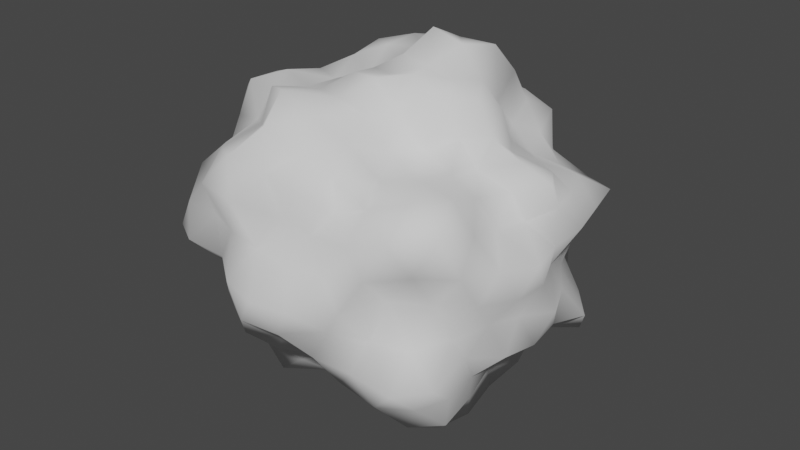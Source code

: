 # Source: Asteroid.blend  (saved by Blender 2.82.7; exported with 4.5.12 LTS)
import bpy
from mathutils import Matrix  # noqa: F401  (used for matrix-valued properties, if any)

bpy.ops.wm.read_factory_settings(use_empty=True)
scene = bpy.context.scene
scene.name = 'Scene'

# ---- collections
col_collection = bpy.data.collections.new('Collection'); scene.collection.children.link(col_collection)

# ---- node groups
ng_auto_smooth = bpy.data.node_groups.new('Auto Smooth', 'GeometryNodeTree')
_s = ng_auto_smooth.interface.new_socket(name='Geometry', in_out='OUTPUT', socket_type='NodeSocketGeometry')
_s = ng_auto_smooth.interface.new_socket(name='Geometry', in_out='INPUT', socket_type='NodeSocketGeometry')
_s = ng_auto_smooth.interface.new_socket(name='Angle', in_out='INPUT', socket_type='NodeSocketFloat')
_s.subtype = 'ANGLE'
_s.min_value = 0.0
_s.max_value = 3.142
ng_auto_smooth.is_modifier = True
_N = ng_auto_smooth.nodes; _L = ng_auto_smooth.links
n0 = _N.new('NodeGroupOutput'); n0.name = 'Group Output'; n0.location = (480, -100)
n1 = _N.new('NodeGroupInput'); n1.name = 'Group Input'; n1.location = (-420, -300)
n2 = _N.new('NodeGroupInput'); n2.name = 'Group Input.001'; n2.location = (-60, -100)
n3 = _N.new('GeometryNodeSetShadeSmooth'); n3.name = 'Set Shade Smooth'; n3.location = (120, -100)
n3.domain = 'EDGE'
n4 = _N.new('GeometryNodeSetShadeSmooth'); n4.name = 'Set Shade Smooth.001'; n4.location = (300, -100)
n5 = _N.new('GeometryNodeInputMeshEdgeAngle'); n5.name = 'Edge Angle'; n5.location = (-420, -220)
n6 = _N.new('GeometryNodeInputEdgeSmooth'); n6.name = 'Is Edge Smooth'; n6.location = (-60, -160)
n7 = _N.new('GeometryNodeInputShadeSmooth'); n7.name = 'Is Face Smooth'; n7.location = (-240, -340)
n8 = _N.new('FunctionNodeBooleanMath'); n8.name = 'Boolean Math'; n8.location = (-60, -220)
n9 = _N.new('FunctionNodeCompare'); n9.name = 'Compare'; n9.location = (-240, -180)
n9.operation = 'LESS_EQUAL'
_L.new(n5.outputs[0], n9.inputs[0])
_L.new(n4.outputs[0], n0.inputs[0])
_L.new(n1.outputs[1], n9.inputs[1])
_L.new(n9.outputs[0], n8.inputs[0])
_L.new(n7.outputs[0], n8.inputs[1])
_L.new(n2.outputs[0], n3.inputs[0])
_L.new(n6.outputs[0], n3.inputs[1])
_L.new(n3.outputs[0], n4.inputs[0])
_L.new(n8.outputs[0], n3.inputs[2])
n0.is_active_output = True

# ---- world
world_world = bpy.data.worlds.new('World'); scene.world = world_world
world_world.use_nodes = True; world_world.node_tree.nodes.clear()
_N = world_world.node_tree.nodes; _L = world_world.node_tree.links
n0 = _N.new('ShaderNodeOutputWorld'); n0.name = 'World Output'; n0.location = (300, 300)
n1 = _N.new('ShaderNodeBackground'); n1.name = 'Background'; n1.location = (10, 300)
n1.inputs[0].default_value = (0.05088, 0.05088, 0.05088, 1.0)
_L.new(n1.outputs[0], n0.inputs[0])
n0.is_active_output = True
world_world.color = (0.05088, 0.05088, 0.05088)
world_world.use_sun_shadow = False
world_world.sun_shadow_jitter_overblur = 0.0

# ---- meshes
me_icosphere = bpy.data.meshes.new('Icosphere')
me_icosphere.from_pydata([(-0.00242, -0.02033, -0.9851), (0.7616, -0.5694, -0.4806), (-0.2343, -0.7728, -0.4027), (-0.9027, 0.005181, -0.4541), (-0.3054, 0.8775, -0.4634), (0.7581, 0.536, -0.4686), (0.2499, -0.7759, 0.4092), (-0.6926, -0.5091, 0.4235), (-0.6024, 0.4611, 0.3889), (0.2588, 0.8053, 0.424), (0.8929, 0.005813, 0.4491), (0.005571, 0.009564, 0.8896), (-0.1672, -0.4595, -0.7805), (0.3937, -0.2719, -0.7562), (0.2649, -0.781, -0.4956), (0.7249, 0.001513, -0.4427), (0.3521, 0.2607, -0.7263), (-0.5066, 0.0006971, -0.8122), (-0.6948, -0.4897, -0.5364), (-0.1545, 0.4655, -0.7922), (-0.7012, 0.5179, -0.5353), (0.2529, 0.8402, -0.5397), (0.9484, -0.3091, 0.009959), (0.807, 0.2638, 0.01042), (0.001471, -1.085, -0.008356), (0.5076, -0.705, 0.005431), (-0.8734, -0.295, 0.001231), (-0.6516, -0.8756, 0.008836), (-0.5808, 0.812, -0.002719), (-0.9292, 0.3055, 0.004183), (0.5941, 0.8144, -0.001751), (-0.002664, 1.042, 0.004941), (0.7502, -0.5632, 0.5489), (-0.2896, -0.8931, 0.5718), (-0.9297, -0.005271, 0.5688), (-0.2081, 0.6403, 0.4188), (0.5308, 0.384, 0.3899), (0.1268, -0.4372, 0.7367), (0.4662, 0.003939, 0.7661), (-0.3676, -0.2731, 0.7151), (-0.4017, 0.2972, 0.8114), (0.1442, 0.4307, 0.7463), (-0.09921, -0.2813, -0.8377), (-0.05124, -0.1665, -1.055), (0.6128, -0.4409, -0.7914), (0.7249, -0.5383, -0.6669), (0.06744, -0.7478, -0.4387), (-0.1123, -0.8118, -0.4448), (0.7462, -0.1823, -0.4542), (0.7444, -0.3693, -0.4689), (0.4436, 0.3217, -0.5788), (0.6644, 0.4709, -0.5736), (-0.3299, -0.008937, -0.891), (-0.1696, -0.01528, -1.002), (-0.8057, -0.3409, -0.535), (-0.8173, -0.152, -0.467), (-0.0984, 0.3055, -0.842), (-0.04398, 0.1258, -0.8366), (-0.6097, 0.7248, -0.5651), (-0.4967, 0.9025, -0.5677), (0.3773, 0.6334, -0.4368), (0.5652, 0.5787, -0.4425), (0.823, -0.3677, -0.15), (0.7663, -0.4564, -0.3077), (0.949, 0.2057, 0.1703), (0.8831, 0.09609, 0.301), (-0.1094, -1.045, -0.1678), (-0.1935, -0.9482, -0.3163), (0.5032, -0.8686, 0.182), (0.401, -0.8725, 0.3215), (-0.7873, -0.1759, -0.1414), (-0.8935, -0.09456, -0.3173), (-0.7179, -0.7995, 0.173), (-0.7378, -0.6786, 0.3362), (-0.564, 1.002, -0.1996), (-0.4619, 1.004, -0.3699), (-0.8408, 0.3627, 0.153), (-0.6706, 0.3881, 0.2597), (0.6059, 0.691, -0.1522), (0.6618, 0.5936, -0.3093), (0.1016, 1.037, 0.1766), (0.1924, 0.9296, 0.3191), (0.6456, -0.7299, 0.5519), (0.4179, -0.7461, 0.4624), (-0.4586, -0.7796, 0.5313), (-0.5952, -0.6353, 0.4718), (-0.8037, 0.1758, 0.4809), (-0.6529, 0.3102, 0.4104), (-0.0497, 0.7509, 0.4514), (0.1187, 0.8805, 0.4902), (0.6577, 0.2701, 0.4088), (0.8067, 0.1408, 0.4453), (0.1754, -0.5939, 0.6555), (0.233, -0.7507, 0.57), (0.3073, 0.001822, 0.8311), (0.143, 0.01047, 0.8596), (-0.5282, -0.3778, 0.6949), (-0.593, -0.4209, 0.5275), (-0.5342, 0.3928, 0.7011), (-0.6623, 0.4959, 0.6161), (0.1779, 0.5547, 0.6222), (0.2383, 0.7408, 0.5578), (-0.224, -0.7003, -0.5376), (-0.1997, -0.5798, -0.6688), (0.1438, -0.1197, -1.063), (0.2801, -0.2013, -0.9734), (0.6568, -0.689, -0.5294), (0.4836, -0.7768, -0.5416), (0.8645, 0.4176, -0.5236), (0.7487, 0.1871, -0.4523), (0.1276, 0.07477, -0.8919), (0.2594, 0.1867, -0.8753), (-0.7764, -0.0002574, -0.5666), (-0.7072, -0.001926, -0.7572), (-0.3154, -0.6025, -0.387), (-0.4602, -0.5106, -0.4266), (-0.2665, 0.7914, -0.6076), (-0.2147, 0.6568, -0.7228), (-0.9105, 0.1727, -0.513), (-0.7831, 0.3265, -0.5023), (-0.1064, 0.8384, -0.4834), (0.08604, 0.9661, -0.5871), (0.8088, -0.07913, 0.2721), (0.9914, -0.2159, 0.1598), (0.8159, 0.4625, -0.3378), (0.7686, 0.337, -0.1554), (0.1894, -0.8685, 0.3027), (0.1016, -0.9423, 0.1456), (0.7772, -0.7129, -0.3623), (0.6604, -0.7299, -0.1841), (-0.7366, -0.4385, 0.3001), (-0.7575, -0.3394, 0.1319), (-0.2933, -0.7069, -0.2509), (-0.4378, -0.7598, -0.1283), (-0.6918, 0.6423, 0.3178), (-0.6801, 0.7589, 0.1679), (-0.8555, 0.09428, -0.3111), (-0.8241, 0.187, -0.1468), (0.359, 0.825, 0.3071), (0.4497, 0.7762, 0.1458), (-0.2021, 0.8789, -0.2986), (-0.111, 1.024, -0.1684), (0.7595, -0.1328, 0.427), (0.6908, -0.3091, 0.4427), (0.1135, -0.8869, 0.5071), (-0.08217, -0.8616, 0.5274), (-0.7836, -0.3646, 0.4925), (-0.8946, -0.2045, 0.567), (-0.6169, 0.6512, 0.5063), (-0.4321, 0.6847, 0.488), (0.4033, 0.7563, 0.4786), (0.4629, 0.5552, 0.4301), (0.04611, -0.1373, 0.8336), (0.09696, -0.3071, 0.8715), (0.7277, 0.002531, 0.5148), (0.5463, 0.004857, 0.5935), (-0.1053, -0.08571, 0.8192), (-0.2272, -0.1757, 0.7693), (-0.09774, 0.08701, 0.8092), (-0.2578, 0.1973, 0.8359), (0.06166, 0.169, 0.9971), (0.1136, 0.3189, 0.9209), (0.3702, 0.1616, 0.7943), (0.3025, 0.3572, 0.911), (0.5099, 0.1463, 0.6752), (0.4827, 0.2519, 0.4919), (0.3336, 0.4901, 0.7502), (0.3921, 0.3979, 0.5077), (-0.04226, 0.4366, 0.8256), (-0.2313, 0.3866, 0.8538), (0.002074, 0.622, 0.7687), (-0.1142, 0.6852, 0.6437), (-0.3365, 0.4381, 0.692), (-0.2786, 0.5677, 0.5762), (-0.3979, 0.1032, 0.7783), (-0.3692, -0.08584, 0.7029), (-0.5008, 0.1844, 0.6638), (-0.6529, 0.08149, 0.5728), (-0.5824, -0.2053, 0.7363), (-0.7548, -0.1145, 0.6643), (-0.2079, -0.3575, 0.7614), (-0.0366, -0.4122, 0.7742), (-0.3773, -0.5091, 0.7802), (-0.304, -0.6534, 0.6448), (0.001225, -0.6197, 0.7521), (-0.1441, -0.7943, 0.7216), (0.2189, -0.2599, 0.6921), (0.3654, -0.142, 0.7782), (0.2467, -0.3827, 0.561), (0.4396, -0.4213, 0.499), (0.462, -0.129, 0.6079), (0.5328, -0.2907, 0.5154), (0.9086, 0.4078, 0.1904), (0.7726, 0.4364, 0.3203), (0.785, 0.4627, 0.02528), (0.735, 0.6703, 0.02227), (0.6005, 0.5404, 0.2913), (0.6687, 0.7346, 0.1723), (-0.08914, 1.031, 0.1867), (-0.1543, 0.815, 0.3095), (-0.1991, 0.95, -0.002932), (-0.4438, 0.9818, -0.01191), (-0.3384, 0.7307, 0.3099), (-0.4741, 0.7982, 0.1595), (-0.9056, 0.2033, 0.182), (-0.9793, 0.1145, 0.3944), (-0.8671, 0.1012, 0.01125), (-0.8659, -0.09723, 0.01428), (-0.854, -0.08779, 0.3508), (-0.9065, -0.1961, 0.1716), (-0.4885, -0.824, 0.1797), (-0.4235, -0.9477, 0.4137), (-0.3952, -0.8861, 0.007461), (-0.2101, -1.027, 0.0003977), (-0.2151, -0.9722, 0.3966), (-0.0974, -0.9262, 0.1658), (0.6796, -0.7527, 0.2135), (0.8174, -0.7512, 0.4359), (0.687, -0.6106, 0.01392), (0.854, -0.4907, 0.01665), (0.8193, -0.4939, 0.3675), (0.9038, -0.4044, 0.1786), (0.396, 0.879, -0.01178), (0.1904, 0.9291, -0.002167), (0.5107, 0.8741, -0.1823), (0.3402, 0.7668, -0.3196), (0.09225, 0.9551, -0.1786), (0.1911, 0.9565, -0.3887), (-0.7392, 0.6742, -0.005103), (-0.8029, 0.4628, -0.009563), (-0.6012, 0.6904, -0.1726), (-0.6777, 0.6283, -0.3685), (-0.8283, 0.3662, -0.1701), (-0.769, 0.4375, -0.3479), (-0.9275, -0.5537, -0.02139), (-0.8403, -0.7586, -0.009883), (-0.8569, -0.3993, -0.1718), (-0.7956, -0.4535, -0.3526), (-0.6237, -0.6764, -0.1461), (-0.6228, -0.5425, -0.3106), (0.2168, -1.053, -0.007395), (0.4025, -0.9266, 2.532e-05), (0.09632, -1.014, -0.1749), (0.183, -0.8721, -0.3413), (0.4631, -0.7879, -0.1782), (0.389, -0.8364, -0.366), (0.9493, -0.1077, -0.002176), (0.8643, 0.08581, -0.004718), (0.8729, -0.1861, -0.1672), (0.9163, -0.1017, -0.3495), (0.8793, 0.186, -0.181), (0.8933, 0.1018, -0.3388), (0.3205, 0.4279, -0.6695), (0.2828, 0.6084, -0.5917), (0.2173, 0.3665, -0.8327), (0.03707, 0.4373, -0.8488), (0.1205, 0.7392, -0.645), (-0.0202, 0.5895, -0.7156), (-0.3389, 0.4953, -0.7351), (-0.5139, 0.5081, -0.632), (-0.3063, 0.3538, -0.8875), (-0.3994, 0.1699, -0.821), (-0.6088, 0.3258, -0.6143), (-0.5988, 0.1726, -0.7722), (-0.5646, -0.1663, -0.7176), (-0.6898, -0.3678, -0.6895), (-0.4204, -0.1819, -0.8878), (-0.3116, -0.3516, -0.8887), (-0.5503, -0.517, -0.6884), (-0.3803, -0.5379, -0.822), (0.7031, 0.09519, -0.6434), (0.5037, 0.1622, -0.6541), (0.6469, -0.0949, -0.6055), (0.6306, -0.227, -0.822), (0.3967, 0.08558, -0.7914), (0.4096, -0.09715, -0.8044), (-0.02171, -0.5372, -0.6708), (0.1093, -0.5905, -0.5294), (0.02654, -0.3669, -0.7216), (0.1965, -0.31, -0.7321), (0.3037, -0.5881, -0.572), (0.3601, -0.4445, -0.6825), (0.5657, -0.6349, -0.701), (0.1543, -0.4693, -0.6416), (-0.05942, -0.6138, -0.5132), (0.303, -0.01069, -0.9949), (0.6028, -0.008185, -0.7835), (0.6216, 0.2616, -0.5465), (-0.3373, -0.5488, -0.5639), (-0.4707, -0.3522, -0.7638), (-0.7934, -0.1893, -0.684), (-0.7015, 0.1612, -0.6018), (-0.4614, 0.3352, -0.7516), (-0.445, 0.7373, -0.7026), (-0.06492, 0.8355, -0.6929), (0.1556, 0.4931, -0.678), (0.4143, 0.4749, -0.5215), (0.9443, 0.3186, -0.3732), (0.9633, -0.001353, -0.19), (0.9367, -0.002371, 0.1512), (0.6272, -0.8373, -0.3902), (0.275, -0.8661, -0.1662), (0.3032, -0.9222, 0.152), (-0.4293, -0.5919, -0.2596), (-0.884, -0.6398, -0.1913), (-0.7297, -0.5528, 0.1384), (-0.9202, 0.2934, -0.3662), (-0.7672, 0.5595, -0.1802), (-0.6938, 0.5205, 0.137), (0.001205, 0.9117, -0.3395), (0.2947, 0.9087, -0.1835), (0.2911, 0.9227, 0.1597), (0.7729, -0.2531, 0.2876), (0.8585, -0.6279, 0.2179), (0.6375, -0.8697, 0.3999), (0.0009132, -0.8453, 0.3186), (-0.294, -0.9053, 0.191), (-0.5702, -0.7749, 0.353), (-0.7902, -0.2576, 0.3195), (-0.8433, 0.00279, 0.1711), (-0.9143, 0.2893, 0.3496), (-0.5297, 0.701, 0.3211), (-0.2608, 0.8139, 0.1521), (0.01487, 0.9451, 0.3358), (0.4748, 0.6704, 0.2982), (0.8578, 0.6225, 0.1987), (0.8424, 0.2666, 0.3127), (0.5681, -0.1304, 0.4793), (0.3404, -0.2384, 0.5498), (0.2203, -0.1601, 0.8812), (0.055, -0.7556, 0.631), (-0.1998, -0.622, 0.8349), (-0.07704, -0.2555, 0.8489), (-0.7507, -0.3037, 0.6746), (-0.5416, -0.007907, 0.6981), (-0.2279, 0.005139, 0.7278), (-0.5093, 0.5745, 0.6336), (-0.1816, 0.5837, 0.8082), (-0.07459, 0.2556, 0.8453), (0.3479, 0.5899, 0.571), (0.3762, 0.2851, 0.6489), (0.2307, 0.1844, 0.9397), (0.5798, 0.1288, 0.493), (0.05823, 0.7124, 0.5982), (-0.6509, 0.2839, 0.5963), (-0.4483, -0.5293, 0.5805), (0.3356, -0.5611, 0.5219), (0.6662, 0.4897, -0.135), (-0.3558, 1.048, -0.1805), (-0.791, 0.0004959, -0.1325), (-0.2898, -0.9453, -0.1522), (0.7642, -0.5653, -0.1595), (0.5461, 0.7392, -0.3272), (-0.6071, 0.8749, -0.3958), (-0.8544, -0.2768, -0.3378), (-0.01086, -0.8744, -0.3067), (0.8808, -0.2912, -0.3411), (0.09213, 0.2739, -0.9008), (-0.2203, 0.1549, -0.8499), (-0.2471, -0.1753, -0.9751), (0.6937, -0.3093, -0.6513), (0.09766, -0.2766, -1.002)], [], [(0, 104, 43), (1, 45, 49), (0, 43, 53), (0, 53, 57), (0, 57, 110), (1, 49, 63), (2, 47, 67), (3, 55, 71), (4, 59, 75), (5, 61, 79), (1, 63, 128), (2, 67, 132), (3, 71, 136), (4, 75, 140), (5, 79, 124), (6, 83, 93), (7, 85, 97), (8, 87, 99), (9, 89, 101), (10, 91, 154), (38, 162, 94), (38, 164, 162), (36, 151, 167), (41, 168, 161), (41, 170, 168), (35, 149, 173), (40, 174, 159), (40, 176, 174), (34, 147, 179), (39, 180, 157), (39, 182, 180), (33, 145, 185), (37, 186, 153), (37, 188, 186), (32, 143, 191), (23, 192, 64), (23, 194, 192), (30, 139, 197), (31, 198, 80), (31, 200, 198), (28, 135, 203), (29, 204, 76), (29, 206, 204), (26, 131, 209), (27, 210, 72), (27, 212, 210), (24, 127, 215), (25, 216, 68), (25, 218, 216), (22, 123, 221), (30, 222, 139), (30, 224, 222), (21, 121, 227), (28, 228, 135), (28, 230, 228), (20, 119, 233), (26, 234, 131), (26, 236, 234), (18, 115, 239), (24, 240, 127), (24, 242, 240), (14, 107, 245), (22, 246, 123), (22, 248, 246), (15, 109, 251), (16, 252, 50), (16, 254, 252), (19, 117, 257), (19, 258, 117), (19, 260, 258), (17, 113, 263), (17, 264, 113), (17, 266, 264), (12, 103, 269), (15, 270, 109), (15, 272, 270), (13, 105, 275), (12, 276, 103), (12, 278, 276), (13, 44, 281), (280, 107, 14), (281, 282, 280), (280, 282, 107), (282, 106, 107), (281, 44, 282), (44, 45, 282), (282, 45, 106), (45, 1, 106), (277, 280, 14), (276, 283, 277), (277, 283, 280), (283, 281, 280), (276, 278, 283), (278, 279, 283), (283, 279, 281), (279, 13, 281), (102, 47, 2), (103, 284, 102), (102, 284, 47), (284, 46, 47), (103, 276, 284), (276, 277, 284), (284, 277, 46), (277, 14, 46), (274, 111, 16), (275, 285, 274), (274, 285, 111), (285, 110, 111), (275, 105, 285), (105, 104, 285), (285, 104, 110), (104, 0, 110), (271, 274, 16), (270, 286, 271), (271, 286, 274), (286, 275, 274), (270, 272, 286), (272, 273, 286), (286, 273, 275), (273, 13, 275), (108, 51, 5), (109, 287, 108), (108, 287, 51), (287, 50, 51), (109, 270, 287), (270, 271, 287), (287, 271, 50), (271, 16, 50), (268, 115, 18), (269, 288, 268), (268, 288, 115), (288, 114, 115), (269, 103, 288), (103, 102, 288), (288, 102, 114), (102, 2, 114), (265, 268, 18), (264, 289, 265), (265, 289, 268), (289, 269, 268), (264, 266, 289), (266, 267, 289), (289, 267, 269), (267, 12, 269), (112, 55, 3), (113, 290, 112), (112, 290, 55), (290, 54, 55), (113, 264, 290), (264, 265, 290), (290, 265, 54), (265, 18, 54), (262, 119, 20), (263, 291, 262), (262, 291, 119), (291, 118, 119), (263, 113, 291), (113, 112, 291), (291, 112, 118), (112, 3, 118), (259, 262, 20), (258, 292, 259), (259, 292, 262), (292, 263, 262), (258, 260, 292), (260, 261, 292), (292, 261, 263), (261, 17, 263), (116, 59, 4), (117, 293, 116), (116, 293, 59), (293, 58, 59), (117, 258, 293), (258, 259, 293), (293, 259, 58), (259, 20, 58), (256, 121, 21), (257, 294, 256), (256, 294, 121), (294, 120, 121), (257, 117, 294), (117, 116, 294), (294, 116, 120), (116, 4, 120), (253, 256, 21), (252, 295, 253), (253, 295, 256), (295, 257, 256), (252, 254, 295), (254, 255, 295), (295, 255, 257), (255, 19, 257), (51, 61, 5), (50, 296, 51), (51, 296, 61), (296, 60, 61), (50, 252, 296), (252, 253, 296), (296, 253, 60), (253, 21, 60), (250, 125, 23), (251, 297, 250), (250, 297, 125), (297, 124, 125), (251, 109, 297), (109, 108, 297), (297, 108, 124), (108, 5, 124), (247, 250, 23), (246, 298, 247), (247, 298, 250), (298, 251, 250), (246, 248, 298), (248, 249, 298), (298, 249, 251), (249, 15, 251), (122, 65, 10), (123, 299, 122), (122, 299, 65), (299, 64, 65), (123, 246, 299), (246, 247, 299), (299, 247, 64), (247, 23, 64), (244, 129, 25), (245, 300, 244), (244, 300, 129), (300, 128, 129), (245, 107, 300), (107, 106, 300), (300, 106, 128), (106, 1, 128), (241, 244, 25), (240, 301, 241), (241, 301, 244), (301, 245, 244), (240, 242, 301), (242, 243, 301), (301, 243, 245), (243, 14, 245), (126, 69, 6), (127, 302, 126), (126, 302, 69), (302, 68, 69), (127, 240, 302), (240, 241, 302), (302, 241, 68), (241, 25, 68), (238, 133, 27), (239, 303, 238), (238, 303, 133), (303, 132, 133), (239, 115, 303), (115, 114, 303), (303, 114, 132), (114, 2, 132), (235, 238, 27), (234, 304, 235), (235, 304, 238), (304, 239, 238), (234, 236, 304), (236, 237, 304), (304, 237, 239), (237, 18, 239), (130, 73, 7), (131, 305, 130), (130, 305, 73), (305, 72, 73), (131, 234, 305), (234, 235, 305), (305, 235, 72), (235, 27, 72), (232, 137, 29), (233, 306, 232), (232, 306, 137), (306, 136, 137), (233, 119, 306), (119, 118, 306), (306, 118, 136), (118, 3, 136), (229, 232, 29), (228, 307, 229), (229, 307, 232), (307, 233, 232), (228, 230, 307), (230, 231, 307), (307, 231, 233), (231, 20, 233), (134, 77, 8), (135, 308, 134), (134, 308, 77), (308, 76, 77), (135, 228, 308), (228, 229, 308), (308, 229, 76), (229, 29, 76), (226, 141, 31), (227, 309, 226), (226, 309, 141), (309, 140, 141), (227, 121, 309), (121, 120, 309), (309, 120, 140), (120, 4, 140), (223, 226, 31), (222, 310, 223), (223, 310, 226), (310, 227, 226), (222, 224, 310), (224, 225, 310), (310, 225, 227), (225, 21, 227), (138, 81, 9), (139, 311, 138), (138, 311, 81), (311, 80, 81), (139, 222, 311), (222, 223, 311), (311, 223, 80), (223, 31, 80), (220, 143, 32), (221, 312, 220), (220, 312, 143), (312, 142, 143), (221, 123, 312), (123, 122, 312), (312, 122, 142), (122, 10, 142), (217, 220, 32), (216, 313, 217), (217, 313, 220), (313, 221, 220), (216, 218, 313), (218, 219, 313), (313, 219, 221), (219, 22, 221), (69, 83, 6), (68, 314, 69), (69, 314, 83), (314, 82, 83), (68, 216, 314), (216, 217, 314), (314, 217, 82), (217, 32, 82), (214, 145, 33), (215, 315, 214), (214, 315, 145), (315, 144, 145), (215, 127, 315), (127, 126, 315), (315, 126, 144), (126, 6, 144), (211, 214, 33), (210, 316, 211), (211, 316, 214), (316, 215, 214), (210, 212, 316), (212, 213, 316), (316, 213, 215), (213, 24, 215), (73, 85, 7), (72, 317, 73), (73, 317, 85), (317, 84, 85), (72, 210, 317), (210, 211, 317), (317, 211, 84), (211, 33, 84), (208, 147, 34), (209, 318, 208), (208, 318, 147), (318, 146, 147), (209, 131, 318), (131, 130, 318), (318, 130, 146), (130, 7, 146), (205, 208, 34), (204, 319, 205), (205, 319, 208), (319, 209, 208), (204, 206, 319), (206, 207, 319), (319, 207, 209), (207, 26, 209), (77, 87, 8), (76, 320, 77), (77, 320, 87), (320, 86, 87), (76, 204, 320), (204, 205, 320), (320, 205, 86), (205, 34, 86), (202, 149, 35), (203, 321, 202), (202, 321, 149), (321, 148, 149), (203, 135, 321), (135, 134, 321), (321, 134, 148), (134, 8, 148), (199, 202, 35), (198, 322, 199), (199, 322, 202), (322, 203, 202), (198, 200, 322), (200, 201, 322), (322, 201, 203), (201, 28, 203), (81, 89, 9), (80, 323, 81), (81, 323, 89), (323, 88, 89), (80, 198, 323), (198, 199, 323), (323, 199, 88), (199, 35, 88), (196, 151, 36), (197, 324, 196), (196, 324, 151), (324, 150, 151), (197, 139, 324), (139, 138, 324), (324, 138, 150), (138, 9, 150), (193, 196, 36), (192, 325, 193), (193, 325, 196), (325, 197, 196), (192, 194, 325), (194, 195, 325), (325, 195, 197), (195, 30, 197), (65, 91, 10), (64, 326, 65), (65, 326, 91), (326, 90, 91), (64, 192, 326), (192, 193, 326), (326, 193, 90), (193, 36, 90), (190, 155, 38), (191, 327, 190), (190, 327, 155), (327, 154, 155), (191, 143, 327), (143, 142, 327), (327, 142, 154), (142, 10, 154), (187, 190, 38), (186, 328, 187), (187, 328, 190), (328, 191, 190), (186, 188, 328), (188, 189, 328), (328, 189, 191), (189, 32, 191), (152, 95, 11), (153, 329, 152), (152, 329, 95), (329, 94, 95), (153, 186, 329), (186, 187, 329), (329, 187, 94), (187, 38, 94), (184, 92, 37), (185, 330, 184), (184, 330, 92), (330, 93, 92), (185, 145, 330), (145, 144, 330), (330, 144, 93), (144, 6, 93), (181, 184, 37), (180, 331, 181), (181, 331, 184), (331, 185, 184), (180, 182, 331), (182, 183, 331), (331, 183, 185), (183, 33, 185), (156, 152, 11), (157, 332, 156), (156, 332, 152), (332, 153, 152), (157, 180, 332), (180, 181, 332), (332, 181, 153), (181, 37, 153), (178, 96, 39), (179, 333, 178), (178, 333, 96), (333, 97, 96), (179, 147, 333), (147, 146, 333), (333, 146, 97), (146, 7, 97), (175, 178, 39), (174, 334, 175), (175, 334, 178), (334, 179, 178), (174, 176, 334), (176, 177, 334), (334, 177, 179), (177, 34, 179), (158, 156, 11), (159, 335, 158), (158, 335, 156), (335, 157, 156), (159, 174, 335), (174, 175, 335), (335, 175, 157), (175, 39, 157), (172, 98, 40), (173, 336, 172), (172, 336, 98), (336, 99, 98), (173, 149, 336), (149, 148, 336), (336, 148, 99), (148, 8, 99), (169, 172, 40), (168, 337, 169), (169, 337, 172), (337, 173, 172), (168, 170, 337), (170, 171, 337), (337, 171, 173), (171, 35, 173), (160, 158, 11), (161, 338, 160), (160, 338, 158), (338, 159, 158), (161, 168, 338), (168, 169, 338), (338, 169, 159), (169, 40, 159), (166, 100, 41), (167, 339, 166), (166, 339, 100), (339, 101, 100), (167, 151, 339), (151, 150, 339), (339, 150, 101), (150, 9, 101), (163, 166, 41), (162, 340, 163), (163, 340, 166), (340, 167, 166), (162, 164, 340), (164, 165, 340), (340, 165, 167), (165, 36, 167), (95, 160, 11), (94, 341, 95), (95, 341, 160), (341, 161, 160), (94, 162, 341), (162, 163, 341), (341, 163, 161), (163, 41, 161), (155, 164, 38), (154, 342, 155), (155, 342, 164), (342, 165, 164), (154, 91, 342), (91, 90, 342), (342, 90, 165), (90, 36, 165), (100, 170, 41), (101, 343, 100), (100, 343, 170), (343, 171, 170), (101, 89, 343), (89, 88, 343), (343, 88, 171), (88, 35, 171), (98, 176, 40), (99, 344, 98), (98, 344, 176), (344, 177, 176), (99, 87, 344), (87, 86, 344), (344, 86, 177), (86, 34, 177), (96, 182, 39), (97, 345, 96), (96, 345, 182), (345, 183, 182), (97, 85, 345), (85, 84, 345), (345, 84, 183), (84, 33, 183), (92, 188, 37), (93, 346, 92), (92, 346, 188), (346, 189, 188), (93, 83, 346), (83, 82, 346), (346, 82, 189), (82, 32, 189), (125, 194, 23), (124, 347, 125), (125, 347, 194), (347, 195, 194), (124, 79, 347), (79, 78, 347), (347, 78, 195), (78, 30, 195), (141, 200, 31), (140, 348, 141), (141, 348, 200), (348, 201, 200), (140, 75, 348), (75, 74, 348), (348, 74, 201), (74, 28, 201), (137, 206, 29), (136, 349, 137), (137, 349, 206), (349, 207, 206), (136, 71, 349), (71, 70, 349), (349, 70, 207), (70, 26, 207), (133, 212, 27), (132, 350, 133), (133, 350, 212), (350, 213, 212), (132, 67, 350), (67, 66, 350), (350, 66, 213), (66, 24, 213), (129, 218, 25), (128, 351, 129), (129, 351, 218), (351, 219, 218), (128, 63, 351), (63, 62, 351), (351, 62, 219), (62, 22, 219), (78, 224, 30), (79, 352, 78), (78, 352, 224), (352, 225, 224), (79, 61, 352), (61, 60, 352), (352, 60, 225), (60, 21, 225), (74, 230, 28), (75, 353, 74), (74, 353, 230), (353, 231, 230), (75, 59, 353), (59, 58, 353), (353, 58, 231), (58, 20, 231), (70, 236, 26), (71, 354, 70), (70, 354, 236), (354, 237, 236), (71, 55, 354), (55, 54, 354), (354, 54, 237), (54, 18, 237), (66, 242, 24), (67, 355, 66), (66, 355, 242), (355, 243, 242), (67, 47, 355), (47, 46, 355), (355, 46, 243), (46, 14, 243), (62, 248, 22), (63, 356, 62), (62, 356, 248), (356, 249, 248), (63, 49, 356), (49, 48, 356), (356, 48, 249), (48, 15, 249), (111, 254, 16), (110, 357, 111), (111, 357, 254), (357, 255, 254), (110, 57, 357), (57, 56, 357), (357, 56, 255), (56, 19, 255), (56, 260, 19), (57, 358, 56), (56, 358, 260), (358, 261, 260), (57, 53, 358), (53, 52, 358), (358, 52, 261), (52, 17, 261), (52, 266, 17), (53, 359, 52), (52, 359, 266), (359, 267, 266), (53, 43, 359), (43, 42, 359), (359, 42, 267), (42, 12, 267), (48, 272, 15), (49, 360, 48), (48, 360, 272), (360, 273, 272), (49, 45, 360), (45, 44, 360), (360, 44, 273), (44, 13, 273), (42, 278, 12), (43, 361, 42), (42, 361, 278), (361, 279, 278), (43, 104, 361), (104, 105, 361), (361, 105, 279), (105, 13, 279)])
me_icosphere.polygons.foreach_set('use_smooth', [True] * 720)
_uv = me_icosphere.uv_layers.new(name='UVMap')
_uv.uv.foreach_set('vector', [0.8182, 0.0, 0.803, 0.02624, 0.8333, 0.02624, 0.7273, 0.1575, 0.7121, 0.1312, 0.697, 0.1575, 0.09091, 0.0, 0.07576, 0.02624, 0.1061, 0.02624, 0.2727, 0.0, 0.2576, 0.02624, 0.2879, 0.02624, 0.4545, 0.0, 0.4394, 0.02624, 0.4697, 0.02624, 0.7273, 0.1575, 0.697, 0.1575, 0.7121, 0.1837, 0.9091, 0.1575, 0.8788, 0.1575, 0.8939, 0.1837, 0.1818, 0.1575, 0.1515, 0.1575, 0.1667, 0.1837, 0.3636, 0.1575, 0.3333, 0.1575, 0.3485, 0.1837, 0.5455, 0.1575, 0.5152, 0.1575, 0.5303, 0.1837, 0.7273, 0.1575, 0.7121, 0.1837, 0.7424, 0.1837, 0.9091, 0.1575, 0.8939, 0.1837, 0.9242, 0.1837, 0.1818, 0.1575, 0.1667, 0.1837, 0.197, 0.1837, 0.3636, 0.1575, 0.3485, 0.1837, 0.3788, 0.1837, 0.5455, 0.1575, 0.5303, 0.1837, 0.5606, 0.1837, 0.8182, 0.3149, 0.7879, 0.3149, 0.803, 0.3412, 1.0, 0.3149, 0.9697, 0.3149, 0.9848, 0.3412, 0.2727, 0.3149, 0.2424, 0.3149, 0.2576, 0.3412, 0.4545, 0.3149, 0.4242, 0.3149, 0.4394, 0.3412, 0.6364, 0.3149, 0.6061, 0.3149, 0.6212, 0.3412, 0.5909, 0.3937, 0.5606, 0.3937, 0.5758, 0.4199, 0.5909, 0.3937, 0.5758, 0.3674, 0.5606, 0.3937, 0.5455, 0.3149, 0.5152, 0.3149, 0.5303, 0.3412, 0.4091, 0.3937, 0.3788, 0.3937, 0.3939, 0.4199, 0.4091, 0.3937, 0.3939, 0.3674, 0.3788, 0.3937, 0.3636, 0.3149, 0.3333, 0.3149, 0.3485, 0.3412, 0.2273, 0.3937, 0.197, 0.3937, 0.2121, 0.4199, 0.2273, 0.3937, 0.2121, 0.3674, 0.197, 0.3937, 0.1818, 0.3149, 0.1515, 0.3149, 0.1667, 0.3412, 0.9545, 0.3937, 0.9242, 0.3937, 0.9394, 0.4199, 0.9545, 0.3937, 0.9394, 0.3674, 0.9242, 0.3937, 0.9091, 0.3149, 0.8788, 0.3149, 0.8939, 0.3412, 0.7727, 0.3937, 0.7424, 0.3937, 0.7576, 0.4199, 0.7727, 0.3937, 0.7576, 0.3674, 0.7424, 0.3937, 0.7273, 0.3149, 0.697, 0.3149, 0.7121, 0.3412, 0.5909, 0.2362, 0.5758, 0.2624, 0.6061, 0.2624, 0.5909, 0.2362, 0.5606, 0.2362, 0.5758, 0.2624, 0.5, 0.2362, 0.4848, 0.2624, 0.5152, 0.2624, 0.4091, 0.2362, 0.3939, 0.2624, 0.4242, 0.2624, 0.4091, 0.2362, 0.3788, 0.2362, 0.3939, 0.2624, 0.3182, 0.2362, 0.303, 0.2624, 0.3333, 0.2624, 0.2273, 0.2362, 0.2121, 0.2624, 0.2424, 0.2624, 0.2273, 0.2362, 0.197, 0.2362, 0.2121, 0.2624, 0.1364, 0.2362, 0.1212, 0.2624, 0.1515, 0.2624, 0.9545, 0.2362, 0.9394, 0.2624, 0.9697, 0.2624, 0.9545, 0.2362, 0.9242, 0.2362, 0.9394, 0.2624, 0.8636, 0.2362, 0.8485, 0.2624, 0.8788, 0.2624, 0.7727, 0.2362, 0.7576, 0.2624, 0.7879, 0.2624, 0.7727, 0.2362, 0.7424, 0.2362, 0.7576, 0.2624, 0.6818, 0.2362, 0.6667, 0.2624, 0.697, 0.2624, 0.5, 0.2362, 0.4697, 0.2362, 0.4848, 0.2624, 0.5, 0.2362, 0.4848, 0.2099, 0.4697, 0.2362, 0.4545, 0.1575, 0.4242, 0.1575, 0.4394, 0.1837, 0.3182, 0.2362, 0.2879, 0.2362, 0.303, 0.2624, 0.3182, 0.2362, 0.303, 0.2099, 0.2879, 0.2362, 0.2727, 0.1575, 0.2424, 0.1575, 0.2576, 0.1837, 0.1364, 0.2362, 0.1061, 0.2362, 0.1212, 0.2624, 0.1364, 0.2362, 0.1212, 0.2099, 0.1061, 0.2362, 0.09091, 0.1575, 0.06061, 0.1575, 0.07576, 0.1837, 0.8636, 0.2362, 0.8333, 0.2362, 0.8485, 0.2624, 0.8636, 0.2362, 0.8485, 0.2099, 0.8333, 0.2362, 0.8182, 0.1575, 0.7879, 0.1575, 0.803, 0.1837, 0.6818, 0.2362, 0.6515, 0.2362, 0.6667, 0.2624, 0.6818, 0.2362, 0.6667, 0.2099, 0.6515, 0.2362, 0.6364, 0.1575, 0.6061, 0.1575, 0.6212, 0.1837, 0.5, 0.07873, 0.4848, 0.105, 0.5152, 0.105, 0.5, 0.07873, 0.4697, 0.07873, 0.4848, 0.105, 0.4091, 0.07873, 0.3939, 0.105, 0.4242, 0.105, 0.3182, 0.07873, 0.303, 0.105, 0.3333, 0.105, 0.3182, 0.07873, 0.2879, 0.07873, 0.303, 0.105, 0.2273, 0.07873, 0.2121, 0.105, 0.2424, 0.105, 0.1364, 0.07873, 0.1212, 0.105, 0.1515, 0.105, 0.1364, 0.07873, 0.1061, 0.07873, 0.1212, 0.105, 0.04545, 0.07873, 0.0303, 0.105, 0.06061, 0.105, 0.6364, 0.1575, 0.6212, 0.1312, 0.6061, 0.1575, 0.6364, 0.1575, 0.6515, 0.1312, 0.6212, 0.1312, 0.6818, 0.07873, 0.6667, 0.05249, 0.6515, 0.07873, 0.8636, 0.07873, 0.8485, 0.105, 0.8788, 0.105, 0.8636, 0.07873, 0.8333, 0.07873, 0.8485, 0.105, 0.7727, 0.07873, 0.7576, 0.105, 0.7879, 0.105, 0.803, 0.1312, 0.7879, 0.1575, 0.8182, 0.1575, 0.7879, 0.105, 0.7727, 0.1312, 0.803, 0.1312, 0.803, 0.1312, 0.7727, 0.1312, 0.7879, 0.1575, 0.7727, 0.1312, 0.7576, 0.1575, 0.7879, 0.1575, 0.7879, 0.105, 0.7576, 0.105, 0.7727, 0.1312, 0.7576, 0.105, 0.7424, 0.1312, 0.7727, 0.1312, 0.7727, 0.1312, 0.7424, 0.1312, 0.7576, 0.1575, 0.7424, 0.1312, 0.7273, 0.1575, 0.7576, 0.1575, 0.8333, 0.1312, 0.803, 0.1312, 0.8182, 0.1575, 0.8485, 0.105, 0.8182, 0.105, 0.8333, 0.1312, 0.8333, 0.1312, 0.8182, 0.105, 0.803, 0.1312, 0.8182, 0.105, 0.7879, 0.105, 0.803, 0.1312, 0.8485, 0.105, 0.8333, 0.07873, 0.8182, 0.105, 0.8333, 0.07873, 0.803, 0.07873, 0.8182, 0.105, 0.8182, 0.105, 0.803, 0.07873, 0.7879, 0.105, 0.803, 0.07873, 0.7727, 0.07873, 0.7879, 0.105, 0.8939, 0.1312, 0.8788, 0.1575, 0.9091, 0.1575, 0.8788, 0.105, 0.8636, 0.1312, 0.8939, 0.1312, 0.8939, 0.1312, 0.8636, 0.1312, 0.8788, 0.1575, 0.8636, 0.1312, 0.8485, 0.1575, 0.8788, 0.1575, 0.8788, 0.105, 0.8485, 0.105, 0.8636, 0.1312, 0.8485, 0.105, 0.8333, 0.1312, 0.8636, 0.1312, 0.8636, 0.1312, 0.8333, 0.1312, 0.8485, 0.1575, 0.8333, 0.1312, 0.8182, 0.1575, 0.8485, 0.1575, 0.6212, 0.07873, 0.6061, 0.05249, 0.5909, 0.07873, 0.6515, 0.07873, 0.6364, 0.05249, 0.6212, 0.07873, 0.6212, 0.07873, 0.6364, 0.05249, 0.6061, 0.05249, 0.6364, 0.05249, 0.6212, 0.02624, 0.6061, 0.05249, 0.6515, 0.07873, 0.6667, 0.05249, 0.6364, 0.05249, 0.6667, 0.05249, 0.6515, 0.02624, 0.6364, 0.05249, 0.6364, 0.05249, 0.6515, 0.02624, 0.6212, 0.02624, 0.6515, 0.02624, 0.6364, 0.0, 0.6212, 0.02624, 0.6061, 0.105, 0.6212, 0.07873, 0.5909, 0.07873, 0.6212, 0.1312, 0.6364, 0.105, 0.6061, 0.105, 0.6061, 0.105, 0.6364, 0.105, 0.6212, 0.07873, 0.6364, 0.105, 0.6515, 0.07873, 0.6212, 0.07873, 0.6212, 0.1312, 0.6515, 0.1312, 0.6364, 0.105, 0.6515, 0.1312, 0.6667, 0.105, 0.6364, 0.105, 0.6364, 0.105, 0.6667, 0.105, 0.6515, 0.07873, 0.6667, 0.105, 0.6818, 0.07873, 0.6515, 0.07873, 0.5758, 0.1575, 0.5606, 0.1312, 0.5455, 0.1575, 0.6061, 0.1575, 0.5909, 0.1312, 0.5758, 0.1575, 0.5758, 0.1575, 0.5909, 0.1312, 0.5606, 0.1312, 0.5909, 0.1312, 0.5758, 0.105, 0.5606, 0.1312, 0.6061, 0.1575, 0.6212, 0.1312, 0.5909, 0.1312, 0.6212, 0.1312, 0.6061, 0.105, 0.5909, 0.1312, 0.5909, 0.1312, 0.6061, 0.105, 0.5758, 0.105, 0.6061, 0.105, 0.5909, 0.07873, 0.5758, 0.105, 0.07576, 0.1312, 0.06061, 0.1575, 0.09091, 0.1575, 0.06061, 0.105, 0.04545, 0.1312, 0.07576, 0.1312, 0.07576, 0.1312, 0.04545, 0.1312, 0.06061, 0.1575, 0.04545, 0.1312, 0.0303, 0.1575, 0.06061, 0.1575, 0.06061, 0.105, 0.0303, 0.105, 0.04545, 0.1312, 0.0303, 0.105, 0.01515, 0.1312, 0.04545, 0.1312, 0.04545, 0.1312, 0.01515, 0.1312, 0.0303, 0.1575, 0.01515, 0.1312, 0.0, 0.1575, 0.0303, 0.1575, 0.1061, 0.1312, 0.07576, 0.1312, 0.09091, 0.1575, 0.1212, 0.105, 0.09091, 0.105, 0.1061, 0.1312, 0.1061, 0.1312, 0.09091, 0.105, 0.07576, 0.1312, 0.09091, 0.105, 0.06061, 0.105, 0.07576, 0.1312, 0.1212, 0.105, 0.1061, 0.07873, 0.09091, 0.105, 0.1061, 0.07873, 0.07576, 0.07873, 0.09091, 0.105, 0.09091, 0.105, 0.07576, 0.07873, 0.06061, 0.105, 0.07576, 0.07873, 0.04545, 0.07873, 0.06061, 0.105, 0.1667, 0.1312, 0.1515, 0.1575, 0.1818, 0.1575, 0.1515, 0.105, 0.1364, 0.1312, 0.1667, 0.1312, 0.1667, 0.1312, 0.1364, 0.1312, 0.1515, 0.1575, 0.1364, 0.1312, 0.1212, 0.1575, 0.1515, 0.1575, 0.1515, 0.105, 0.1212, 0.105, 0.1364, 0.1312, 0.1212, 0.105, 0.1061, 0.1312, 0.1364, 0.1312, 0.1364, 0.1312, 0.1061, 0.1312, 0.1212, 0.1575, 0.1061, 0.1312, 0.09091, 0.1575, 0.1212, 0.1575, 0.2576, 0.1312, 0.2424, 0.1575, 0.2727, 0.1575, 0.2424, 0.105, 0.2273, 0.1312, 0.2576, 0.1312, 0.2576, 0.1312, 0.2273, 0.1312, 0.2424, 0.1575, 0.2273, 0.1312, 0.2121, 0.1575, 0.2424, 0.1575, 0.2424, 0.105, 0.2121, 0.105, 0.2273, 0.1312, 0.2121, 0.105, 0.197, 0.1312, 0.2273, 0.1312, 0.2273, 0.1312, 0.197, 0.1312, 0.2121, 0.1575, 0.197, 0.1312, 0.1818, 0.1575, 0.2121, 0.1575, 0.2879, 0.1312, 0.2576, 0.1312, 0.2727, 0.1575, 0.303, 0.105, 0.2727, 0.105, 0.2879, 0.1312, 0.2879, 0.1312, 0.2727, 0.105, 0.2576, 0.1312, 0.2727, 0.105, 0.2424, 0.105, 0.2576, 0.1312, 0.303, 0.105, 0.2879, 0.07873, 0.2727, 0.105, 0.2879, 0.07873, 0.2576, 0.07873, 0.2727, 0.105, 0.2727, 0.105, 0.2576, 0.07873, 0.2424, 0.105, 0.2576, 0.07873, 0.2273, 0.07873, 0.2424, 0.105, 0.3485, 0.1312, 0.3333, 0.1575, 0.3636, 0.1575, 0.3333, 0.105, 0.3182, 0.1312, 0.3485, 0.1312, 0.3485, 0.1312, 0.3182, 0.1312, 0.3333, 0.1575, 0.3182, 0.1312, 0.303, 0.1575, 0.3333, 0.1575, 0.3333, 0.105, 0.303, 0.105, 0.3182, 0.1312, 0.303, 0.105, 0.2879, 0.1312, 0.3182, 0.1312, 0.3182, 0.1312, 0.2879, 0.1312, 0.303, 0.1575, 0.2879, 0.1312, 0.2727, 0.1575, 0.303, 0.1575, 0.4394, 0.1312, 0.4242, 0.1575, 0.4545, 0.1575, 0.4242, 0.105, 0.4091, 0.1312, 0.4394, 0.1312, 0.4394, 0.1312, 0.4091, 0.1312, 0.4242, 0.1575, 0.4091, 0.1312, 0.3939, 0.1575, 0.4242, 0.1575, 0.4242, 0.105, 0.3939, 0.105, 0.4091, 0.1312, 0.3939, 0.105, 0.3788, 0.1312, 0.4091, 0.1312, 0.4091, 0.1312, 0.3788, 0.1312, 0.3939, 0.1575, 0.3788, 0.1312, 0.3636, 0.1575, 0.3939, 0.1575, 0.4697, 0.1312, 0.4394, 0.1312, 0.4545, 0.1575, 0.4848, 0.105, 0.4545, 0.105, 0.4697, 0.1312, 0.4697, 0.1312, 0.4545, 0.105, 0.4394, 0.1312, 0.4545, 0.105, 0.4242, 0.105, 0.4394, 0.1312, 0.4848, 0.105, 0.4697, 0.07873, 0.4545, 0.105, 0.4697, 0.07873, 0.4394, 0.07873, 0.4545, 0.105, 0.4545, 0.105, 0.4394, 0.07873, 0.4242, 0.105, 0.4394, 0.07873, 0.4091, 0.07873, 0.4242, 0.105, 0.5303, 0.1312, 0.5152, 0.1575, 0.5455, 0.1575, 0.5152, 0.105, 0.5, 0.1312, 0.5303, 0.1312, 0.5303, 0.1312, 0.5, 0.1312, 0.5152, 0.1575, 0.5, 0.1312, 0.4848, 0.1575, 0.5152, 0.1575, 0.5152, 0.105, 0.4848, 0.105, 0.5, 0.1312, 0.4848, 0.105, 0.4697, 0.1312, 0.5, 0.1312, 0.5, 0.1312, 0.4697, 0.1312, 0.4848, 0.1575, 0.4697, 0.1312, 0.4545, 0.1575, 0.4848, 0.1575, 0.6061, 0.2099, 0.5758, 0.2099, 0.5909, 0.2362, 0.6212, 0.1837, 0.5909, 0.1837, 0.6061, 0.2099, 0.6061, 0.2099, 0.5909, 0.1837, 0.5758, 0.2099, 0.5909, 0.1837, 0.5606, 0.1837, 0.5758, 0.2099, 0.6212, 0.1837, 0.6061, 0.1575, 0.5909, 0.1837, 0.6061, 0.1575, 0.5758, 0.1575, 0.5909, 0.1837, 0.5909, 0.1837, 0.5758, 0.1575, 0.5606, 0.1837, 0.5758, 0.1575, 0.5455, 0.1575, 0.5606, 0.1837, 0.6212, 0.2362, 0.6061, 0.2099, 0.5909, 0.2362, 0.6515, 0.2362, 0.6364, 0.2099, 0.6212, 0.2362, 0.6212, 0.2362, 0.6364, 0.2099, 0.6061, 0.2099, 0.6364, 0.2099, 0.6212, 0.1837, 0.6061, 0.2099, 0.6515, 0.2362, 0.6667, 0.2099, 0.6364, 0.2099, 0.6667, 0.2099, 0.6515, 0.1837, 0.6364, 0.2099, 0.6364, 0.2099, 0.6515, 0.1837, 0.6212, 0.1837, 0.6515, 0.1837, 0.6364, 0.1575, 0.6212, 0.1837, 0.6515, 0.2887, 0.6212, 0.2887, 0.6364, 0.3149, 0.6667, 0.2624, 0.6364, 0.2624, 0.6515, 0.2887, 0.6515, 0.2887, 0.6364, 0.2624, 0.6212, 0.2887, 0.6364, 0.2624, 0.6061, 0.2624, 0.6212, 0.2887, 0.6667, 0.2624, 0.6515, 0.2362, 0.6364, 0.2624, 0.6515, 0.2362, 0.6212, 0.2362, 0.6364, 0.2624, 0.6364, 0.2624, 0.6212, 0.2362, 0.6061, 0.2624, 0.6212, 0.2362, 0.5909, 0.2362, 0.6061, 0.2624, 0.7879, 0.2099, 0.7576, 0.2099, 0.7727, 0.2362, 0.803, 0.1837, 0.7727, 0.1837, 0.7879, 0.2099, 0.7879, 0.2099, 0.7727, 0.1837, 0.7576, 0.2099, 0.7727, 0.1837, 0.7424, 0.1837, 0.7576, 0.2099, 0.803, 0.1837, 0.7879, 0.1575, 0.7727, 0.1837, 0.7879, 0.1575, 0.7576, 0.1575, 0.7727, 0.1837, 0.7727, 0.1837, 0.7576, 0.1575, 0.7424, 0.1837, 0.7576, 0.1575, 0.7273, 0.1575, 0.7424, 0.1837, 0.803, 0.2362, 0.7879, 0.2099, 0.7727, 0.2362, 0.8333, 0.2362, 0.8182, 0.2099, 0.803, 0.2362, 0.803, 0.2362, 0.8182, 0.2099, 0.7879, 0.2099, 0.8182, 0.2099, 0.803, 0.1837, 0.7879, 0.2099, 0.8333, 0.2362, 0.8485, 0.2099, 0.8182, 0.2099, 0.8485, 0.2099, 0.8333, 0.1837, 0.8182, 0.2099, 0.8182, 0.2099, 0.8333, 0.1837, 0.803, 0.1837, 0.8333, 0.1837, 0.8182, 0.1575, 0.803, 0.1837, 0.8333, 0.2887, 0.803, 0.2887, 0.8182, 0.3149, 0.8485, 0.2624, 0.8182, 0.2624, 0.8333, 0.2887, 0.8333, 0.2887, 0.8182, 0.2624, 0.803, 0.2887, 0.8182, 0.2624, 0.7879, 0.2624, 0.803, 0.2887, 0.8485, 0.2624, 0.8333, 0.2362, 0.8182, 0.2624, 0.8333, 0.2362, 0.803, 0.2362, 0.8182, 0.2624, 0.8182, 0.2624, 0.803, 0.2362, 0.7879, 0.2624, 0.803, 0.2362, 0.7727, 0.2362, 0.7879, 0.2624, 0.06061, 0.2099, 0.0303, 0.2099, 0.04545, 0.2362, 0.07576, 0.1837, 0.04545, 0.1837, 0.06061, 0.2099, 0.06061, 0.2099, 0.04545, 0.1837, 0.0303, 0.2099, 0.04545, 0.1837, 0.01515, 0.1837, 0.0303, 0.2099, 0.07576, 0.1837, 0.06061, 0.1575, 0.04545, 0.1837, 0.06061, 0.1575, 0.0303, 0.1575, 0.04545, 0.1837, 0.04545, 0.1837, 0.0303, 0.1575, 0.01515, 0.1837, 0.0303, 0.1575, 0.0, 0.1575, 0.01515, 0.1837, 0.07576, 0.2362, 0.06061, 0.2099, 0.04545, 0.2362, 0.1061, 0.2362, 0.09091, 0.2099, 0.07576, 0.2362, 0.07576, 0.2362, 0.09091, 0.2099, 0.06061, 0.2099, 0.09091, 0.2099, 0.07576, 0.1837, 0.06061, 0.2099, 0.1061, 0.2362, 0.1212, 0.2099, 0.09091, 0.2099, 0.1212, 0.2099, 0.1061, 0.1837, 0.09091, 0.2099, 0.09091, 0.2099, 0.1061, 0.1837, 0.07576, 0.1837, 0.1061, 0.1837, 0.09091, 0.1575, 0.07576, 0.1837, 0.1061, 0.2887, 0.07576, 0.2887, 0.09091, 0.3149, 0.1212, 0.2624, 0.09091, 0.2624, 0.1061, 0.2887, 0.1061, 0.2887, 0.09091, 0.2624, 0.07576, 0.2887, 0.09091, 0.2624, 0.06061, 0.2624, 0.07576, 0.2887, 0.1212, 0.2624, 0.1061, 0.2362, 0.09091, 0.2624, 0.1061, 0.2362, 0.07576, 0.2362, 0.09091, 0.2624, 0.09091, 0.2624, 0.07576, 0.2362, 0.06061, 0.2624, 0.07576, 0.2362, 0.04545, 0.2362, 0.06061, 0.2624, 0.2424, 0.2099, 0.2121, 0.2099, 0.2273, 0.2362, 0.2576, 0.1837, 0.2273, 0.1837, 0.2424, 0.2099, 0.2424, 0.2099, 0.2273, 0.1837, 0.2121, 0.2099, 0.2273, 0.1837, 0.197, 0.1837, 0.2121, 0.2099, 0.2576, 0.1837, 0.2424, 0.1575, 0.2273, 0.1837, 0.2424, 0.1575, 0.2121, 0.1575, 0.2273, 0.1837, 0.2273, 0.1837, 0.2121, 0.1575, 0.197, 0.1837, 0.2121, 0.1575, 0.1818, 0.1575, 0.197, 0.1837, 0.2576, 0.2362, 0.2424, 0.2099, 0.2273, 0.2362, 0.2879, 0.2362, 0.2727, 0.2099, 0.2576, 0.2362, 0.2576, 0.2362, 0.2727, 0.2099, 0.2424, 0.2099, 0.2727, 0.2099, 0.2576, 0.1837, 0.2424, 0.2099, 0.2879, 0.2362, 0.303, 0.2099, 0.2727, 0.2099, 0.303, 0.2099, 0.2879, 0.1837, 0.2727, 0.2099, 0.2727, 0.2099, 0.2879, 0.1837, 0.2576, 0.1837, 0.2879, 0.1837, 0.2727, 0.1575, 0.2576, 0.1837, 0.2879, 0.2887, 0.2576, 0.2887, 0.2727, 0.3149, 0.303, 0.2624, 0.2727, 0.2624, 0.2879, 0.2887, 0.2879, 0.2887, 0.2727, 0.2624, 0.2576, 0.2887, 0.2727, 0.2624, 0.2424, 0.2624, 0.2576, 0.2887, 0.303, 0.2624, 0.2879, 0.2362, 0.2727, 0.2624, 0.2879, 0.2362, 0.2576, 0.2362, 0.2727, 0.2624, 0.2727, 0.2624, 0.2576, 0.2362, 0.2424, 0.2624, 0.2576, 0.2362, 0.2273, 0.2362, 0.2424, 0.2624, 0.4242, 0.2099, 0.3939, 0.2099, 0.4091, 0.2362, 0.4394, 0.1837, 0.4091, 0.1837, 0.4242, 0.2099, 0.4242, 0.2099, 0.4091, 0.1837, 0.3939, 0.2099, 0.4091, 0.1837, 0.3788, 0.1837, 0.3939, 0.2099, 0.4394, 0.1837, 0.4242, 0.1575, 0.4091, 0.1837, 0.4242, 0.1575, 0.3939, 0.1575, 0.4091, 0.1837, 0.4091, 0.1837, 0.3939, 0.1575, 0.3788, 0.1837, 0.3939, 0.1575, 0.3636, 0.1575, 0.3788, 0.1837, 0.4394, 0.2362, 0.4242, 0.2099, 0.4091, 0.2362, 0.4697, 0.2362, 0.4545, 0.2099, 0.4394, 0.2362, 0.4394, 0.2362, 0.4545, 0.2099, 0.4242, 0.2099, 0.4545, 0.2099, 0.4394, 0.1837, 0.4242, 0.2099, 0.4697, 0.2362, 0.4848, 0.2099, 0.4545, 0.2099, 0.4848, 0.2099, 0.4697, 0.1837, 0.4545, 0.2099, 0.4545, 0.2099, 0.4697, 0.1837, 0.4394, 0.1837, 0.4697, 0.1837, 0.4545, 0.1575, 0.4394, 0.1837, 0.4697, 0.2887, 0.4394, 0.2887, 0.4545, 0.3149, 0.4848, 0.2624, 0.4545, 0.2624, 0.4697, 0.2887, 0.4697, 0.2887, 0.4545, 0.2624, 0.4394, 0.2887, 0.4545, 0.2624, 0.4242, 0.2624, 0.4394, 0.2887, 0.4848, 0.2624, 0.4697, 0.2362, 0.4545, 0.2624, 0.4697, 0.2362, 0.4394, 0.2362, 0.4545, 0.2624, 0.4545, 0.2624, 0.4394, 0.2362, 0.4242, 0.2624, 0.4394, 0.2362, 0.4091, 0.2362, 0.4242, 0.2624, 0.7121, 0.2887, 0.697, 0.3149, 0.7273, 0.3149, 0.697, 0.2624, 0.6818, 0.2887, 0.7121, 0.2887, 0.7121, 0.2887, 0.6818, 0.2887, 0.697, 0.3149, 0.6818, 0.2887, 0.6667, 0.3149, 0.697, 0.3149, 0.697, 0.2624, 0.6667, 0.2624, 0.6818, 0.2887, 0.6667, 0.2624, 0.6515, 0.2887, 0.6818, 0.2887, 0.6818, 0.2887, 0.6515, 0.2887, 0.6667, 0.3149, 0.6515, 0.2887, 0.6364, 0.3149, 0.6667, 0.3149, 0.7424, 0.2887, 0.7121, 0.2887, 0.7273, 0.3149, 0.7576, 0.2624, 0.7273, 0.2624, 0.7424, 0.2887, 0.7424, 0.2887, 0.7273, 0.2624, 0.7121, 0.2887, 0.7273, 0.2624, 0.697, 0.2624, 0.7121, 0.2887, 0.7576, 0.2624, 0.7424, 0.2362, 0.7273, 0.2624, 0.7424, 0.2362, 0.7121, 0.2362, 0.7273, 0.2624, 0.7273, 0.2624, 0.7121, 0.2362, 0.697, 0.2624, 0.7121, 0.2362, 0.6818, 0.2362, 0.697, 0.2624, 0.803, 0.2887, 0.7879, 0.3149, 0.8182, 0.3149, 0.7879, 0.2624, 0.7727, 0.2887, 0.803, 0.2887, 0.803, 0.2887, 0.7727, 0.2887, 0.7879, 0.3149, 0.7727, 0.2887, 0.7576, 0.3149, 0.7879, 0.3149, 0.7879, 0.2624, 0.7576, 0.2624, 0.7727, 0.2887, 0.7576, 0.2624, 0.7424, 0.2887, 0.7727, 0.2887, 0.7727, 0.2887, 0.7424, 0.2887, 0.7576, 0.3149, 0.7424, 0.2887, 0.7273, 0.3149, 0.7576, 0.3149, 0.8939, 0.2887, 0.8788, 0.3149, 0.9091, 0.3149, 0.8788, 0.2624, 0.8636, 0.2887, 0.8939, 0.2887, 0.8939, 0.2887, 0.8636, 0.2887, 0.8788, 0.3149, 0.8636, 0.2887, 0.8485, 0.3149, 0.8788, 0.3149, 0.8788, 0.2624, 0.8485, 0.2624, 0.8636, 0.2887, 0.8485, 0.2624, 0.8333, 0.2887, 0.8636, 0.2887, 0.8636, 0.2887, 0.8333, 0.2887, 0.8485, 0.3149, 0.8333, 0.2887, 0.8182, 0.3149, 0.8485, 0.3149, 0.9242, 0.2887, 0.8939, 0.2887, 0.9091, 0.3149, 0.9394, 0.2624, 0.9091, 0.2624, 0.9242, 0.2887, 0.9242, 0.2887, 0.9091, 0.2624, 0.8939, 0.2887, 0.9091, 0.2624, 0.8788, 0.2624, 0.8939, 0.2887, 0.9394, 0.2624, 0.9242, 0.2362, 0.9091, 0.2624, 0.9242, 0.2362, 0.8939, 0.2362, 0.9091, 0.2624, 0.9091, 0.2624, 0.8939, 0.2362, 0.8788, 0.2624, 0.8939, 0.2362, 0.8636, 0.2362, 0.8788, 0.2624, 0.9848, 0.2887, 0.9697, 0.3149, 1.0, 0.3149, 0.9697, 0.2624, 0.9545, 0.2887, 0.9848, 0.2887, 0.9848, 0.2887, 0.9545, 0.2887, 0.9697, 0.3149, 0.9545, 0.2887, 0.9394, 0.3149, 0.9697, 0.3149, 0.9697, 0.2624, 0.9394, 0.2624, 0.9545, 0.2887, 0.9394, 0.2624, 0.9242, 0.2887, 0.9545, 0.2887, 0.9545, 0.2887, 0.9242, 0.2887, 0.9394, 0.3149, 0.9242, 0.2887, 0.9091, 0.3149, 0.9394, 0.3149, 0.1667, 0.2887, 0.1515, 0.3149, 0.1818, 0.3149, 0.1515, 0.2624, 0.1364, 0.2887, 0.1667, 0.2887, 0.1667, 0.2887, 0.1364, 0.2887, 0.1515, 0.3149, 0.1364, 0.2887, 0.1212, 0.3149, 0.1515, 0.3149, 0.1515, 0.2624, 0.1212, 0.2624, 0.1364, 0.2887, 0.1212, 0.2624, 0.1061, 0.2887, 0.1364, 0.2887, 0.1364, 0.2887, 0.1061, 0.2887, 0.1212, 0.3149, 0.1061, 0.2887, 0.09091, 0.3149, 0.1212, 0.3149, 0.197, 0.2887, 0.1667, 0.2887, 0.1818, 0.3149, 0.2121, 0.2624, 0.1818, 0.2624, 0.197, 0.2887, 0.197, 0.2887, 0.1818, 0.2624, 0.1667, 0.2887, 0.1818, 0.2624, 0.1515, 0.2624, 0.1667, 0.2887, 0.2121, 0.2624, 0.197, 0.2362, 0.1818, 0.2624, 0.197, 0.2362, 0.1667, 0.2362, 0.1818, 0.2624, 0.1818, 0.2624, 0.1667, 0.2362, 0.1515, 0.2624, 0.1667, 0.2362, 0.1364, 0.2362, 0.1515, 0.2624, 0.2576, 0.2887, 0.2424, 0.3149, 0.2727, 0.3149, 0.2424, 0.2624, 0.2273, 0.2887, 0.2576, 0.2887, 0.2576, 0.2887, 0.2273, 0.2887, 0.2424, 0.3149, 0.2273, 0.2887, 0.2121, 0.3149, 0.2424, 0.3149, 0.2424, 0.2624, 0.2121, 0.2624, 0.2273, 0.2887, 0.2121, 0.2624, 0.197, 0.2887, 0.2273, 0.2887, 0.2273, 0.2887, 0.197, 0.2887, 0.2121, 0.3149, 0.197, 0.2887, 0.1818, 0.3149, 0.2121, 0.3149, 0.3485, 0.2887, 0.3333, 0.3149, 0.3636, 0.3149, 0.3333, 0.2624, 0.3182, 0.2887, 0.3485, 0.2887, 0.3485, 0.2887, 0.3182, 0.2887, 0.3333, 0.3149, 0.3182, 0.2887, 0.303, 0.3149, 0.3333, 0.3149, 0.3333, 0.2624, 0.303, 0.2624, 0.3182, 0.2887, 0.303, 0.2624, 0.2879, 0.2887, 0.3182, 0.2887, 0.3182, 0.2887, 0.2879, 0.2887, 0.303, 0.3149, 0.2879, 0.2887, 0.2727, 0.3149, 0.303, 0.3149, 0.3788, 0.2887, 0.3485, 0.2887, 0.3636, 0.3149, 0.3939, 0.2624, 0.3636, 0.2624, 0.3788, 0.2887, 0.3788, 0.2887, 0.3636, 0.2624, 0.3485, 0.2887, 0.3636, 0.2624, 0.3333, 0.2624, 0.3485, 0.2887, 0.3939, 0.2624, 0.3788, 0.2362, 0.3636, 0.2624, 0.3788, 0.2362, 0.3485, 0.2362, 0.3636, 0.2624, 0.3636, 0.2624, 0.3485, 0.2362, 0.3333, 0.2624, 0.3485, 0.2362, 0.3182, 0.2362, 0.3333, 0.2624, 0.4394, 0.2887, 0.4242, 0.3149, 0.4545, 0.3149, 0.4242, 0.2624, 0.4091, 0.2887, 0.4394, 0.2887, 0.4394, 0.2887, 0.4091, 0.2887, 0.4242, 0.3149, 0.4091, 0.2887, 0.3939, 0.3149, 0.4242, 0.3149, 0.4242, 0.2624, 0.3939, 0.2624, 0.4091, 0.2887, 0.3939, 0.2624, 0.3788, 0.2887, 0.4091, 0.2887, 0.4091, 0.2887, 0.3788, 0.2887, 0.3939, 0.3149, 0.3788, 0.2887, 0.3636, 0.3149, 0.3939, 0.3149, 0.5303, 0.2887, 0.5152, 0.3149, 0.5455, 0.3149, 0.5152, 0.2624, 0.5, 0.2887, 0.5303, 0.2887, 0.5303, 0.2887, 0.5, 0.2887, 0.5152, 0.3149, 0.5, 0.2887, 0.4848, 0.3149, 0.5152, 0.3149, 0.5152, 0.2624, 0.4848, 0.2624, 0.5, 0.2887, 0.4848, 0.2624, 0.4697, 0.2887, 0.5, 0.2887, 0.5, 0.2887, 0.4697, 0.2887, 0.4848, 0.3149, 0.4697, 0.2887, 0.4545, 0.3149, 0.4848, 0.3149, 0.5606, 0.2887, 0.5303, 0.2887, 0.5455, 0.3149, 0.5758, 0.2624, 0.5455, 0.2624, 0.5606, 0.2887, 0.5606, 0.2887, 0.5455, 0.2624, 0.5303, 0.2887, 0.5455, 0.2624, 0.5152, 0.2624, 0.5303, 0.2887, 0.5758, 0.2624, 0.5606, 0.2362, 0.5455, 0.2624, 0.5606, 0.2362, 0.5303, 0.2362, 0.5455, 0.2624, 0.5455, 0.2624, 0.5303, 0.2362, 0.5152, 0.2624, 0.5303, 0.2362, 0.5, 0.2362, 0.5152, 0.2624, 0.6212, 0.2887, 0.6061, 0.3149, 0.6364, 0.3149, 0.6061, 0.2624, 0.5909, 0.2887, 0.6212, 0.2887, 0.6212, 0.2887, 0.5909, 0.2887, 0.6061, 0.3149, 0.5909, 0.2887, 0.5758, 0.3149, 0.6061, 0.3149, 0.6061, 0.2624, 0.5758, 0.2624, 0.5909, 0.2887, 0.5758, 0.2624, 0.5606, 0.2887, 0.5909, 0.2887, 0.5909, 0.2887, 0.5606, 0.2887, 0.5758, 0.3149, 0.5606, 0.2887, 0.5455, 0.3149, 0.5758, 0.3149, 0.697, 0.3674, 0.6667, 0.3674, 0.6818, 0.3937, 0.7121, 0.3412, 0.6818, 0.3412, 0.697, 0.3674, 0.697, 0.3674, 0.6818, 0.3412, 0.6667, 0.3674, 0.6818, 0.3412, 0.6515, 0.3412, 0.6667, 0.3674, 0.7121, 0.3412, 0.697, 0.3149, 0.6818, 0.3412, 0.697, 0.3149, 0.6667, 0.3149, 0.6818, 0.3412, 0.6818, 0.3412, 0.6667, 0.3149, 0.6515, 0.3412, 0.6667, 0.3149, 0.6364, 0.3149, 0.6515, 0.3412, 0.7121, 0.3937, 0.697, 0.3674, 0.6818, 0.3937, 0.7424, 0.3937, 0.7273, 0.3674, 0.7121, 0.3937, 0.7121, 0.3937, 0.7273, 0.3674, 0.697, 0.3674, 0.7273, 0.3674, 0.7121, 0.3412, 0.697, 0.3674, 0.7424, 0.3937, 0.7576, 0.3674, 0.7273, 0.3674, 0.7576, 0.3674, 0.7424, 0.3412, 0.7273, 0.3674, 0.7273, 0.3674, 0.7424, 0.3412, 0.7121, 0.3412, 0.7424, 0.3412, 0.7273, 0.3149, 0.7121, 0.3412, 0.7424, 0.4461, 0.7121, 0.4461, 0.7273, 0.4724, 0.7576, 0.4199, 0.7273, 0.4199, 0.7424, 0.4461, 0.7424, 0.4461, 0.7273, 0.4199, 0.7121, 0.4461, 0.7273, 0.4199, 0.697, 0.4199, 0.7121, 0.4461, 0.7576, 0.4199, 0.7424, 0.3937, 0.7273, 0.4199, 0.7424, 0.3937, 0.7121, 0.3937, 0.7273, 0.4199, 0.7273, 0.4199, 0.7121, 0.3937, 0.697, 0.4199, 0.7121, 0.3937, 0.6818, 0.3937, 0.697, 0.4199, 0.8788, 0.3674, 0.8485, 0.3674, 0.8636, 0.3937, 0.8939, 0.3412, 0.8636, 0.3412, 0.8788, 0.3674, 0.8788, 0.3674, 0.8636, 0.3412, 0.8485, 0.3674, 0.8636, 0.3412, 0.8333, 0.3412, 0.8485, 0.3674, 0.8939, 0.3412, 0.8788, 0.3149, 0.8636, 0.3412, 0.8788, 0.3149, 0.8485, 0.3149, 0.8636, 0.3412, 0.8636, 0.3412, 0.8485, 0.3149, 0.8333, 0.3412, 0.8485, 0.3149, 0.8182, 0.3149, 0.8333, 0.3412, 0.8939, 0.3937, 0.8788, 0.3674, 0.8636, 0.3937, 0.9242, 0.3937, 0.9091, 0.3674, 0.8939, 0.3937, 0.8939, 0.3937, 0.9091, 0.3674, 0.8788, 0.3674, 0.9091, 0.3674, 0.8939, 0.3412, 0.8788, 0.3674, 0.9242, 0.3937, 0.9394, 0.3674, 0.9091, 0.3674, 0.9394, 0.3674, 0.9242, 0.3412, 0.9091, 0.3674, 0.9091, 0.3674, 0.9242, 0.3412, 0.8939, 0.3412, 0.9242, 0.3412, 0.9091, 0.3149, 0.8939, 0.3412, 0.9242, 0.4461, 0.8939, 0.4461, 0.9091, 0.4724, 0.9394, 0.4199, 0.9091, 0.4199, 0.9242, 0.4461, 0.9242, 0.4461, 0.9091, 0.4199, 0.8939, 0.4461, 0.9091, 0.4199, 0.8788, 0.4199, 0.8939, 0.4461, 0.9394, 0.4199, 0.9242, 0.3937, 0.9091, 0.4199, 0.9242, 0.3937, 0.8939, 0.3937, 0.9091, 0.4199, 0.9091, 0.4199, 0.8939, 0.3937, 0.8788, 0.4199, 0.8939, 0.3937, 0.8636, 0.3937, 0.8788, 0.4199, 0.1515, 0.3674, 0.1212, 0.3674, 0.1364, 0.3937, 0.1667, 0.3412, 0.1364, 0.3412, 0.1515, 0.3674, 0.1515, 0.3674, 0.1364, 0.3412, 0.1212, 0.3674, 0.1364, 0.3412, 0.1061, 0.3412, 0.1212, 0.3674, 0.1667, 0.3412, 0.1515, 0.3149, 0.1364, 0.3412, 0.1515, 0.3149, 0.1212, 0.3149, 0.1364, 0.3412, 0.1364, 0.3412, 0.1212, 0.3149, 0.1061, 0.3412, 0.1212, 0.3149, 0.09091, 0.3149, 0.1061, 0.3412, 0.1667, 0.3937, 0.1515, 0.3674, 0.1364, 0.3937, 0.197, 0.3937, 0.1818, 0.3674, 0.1667, 0.3937, 0.1667, 0.3937, 0.1818, 0.3674, 0.1515, 0.3674, 0.1818, 0.3674, 0.1667, 0.3412, 0.1515, 0.3674, 0.197, 0.3937, 0.2121, 0.3674, 0.1818, 0.3674, 0.2121, 0.3674, 0.197, 0.3412, 0.1818, 0.3674, 0.1818, 0.3674, 0.197, 0.3412, 0.1667, 0.3412, 0.197, 0.3412, 0.1818, 0.3149, 0.1667, 0.3412, 0.197, 0.4461, 0.1667, 0.4461, 0.1818, 0.4724, 0.2121, 0.4199, 0.1818, 0.4199, 0.197, 0.4461, 0.197, 0.4461, 0.1818, 0.4199, 0.1667, 0.4461, 0.1818, 0.4199, 0.1515, 0.4199, 0.1667, 0.4461, 0.2121, 0.4199, 0.197, 0.3937, 0.1818, 0.4199, 0.197, 0.3937, 0.1667, 0.3937, 0.1818, 0.4199, 0.1818, 0.4199, 0.1667, 0.3937, 0.1515, 0.4199, 0.1667, 0.3937, 0.1364, 0.3937, 0.1515, 0.4199, 0.3333, 0.3674, 0.303, 0.3674, 0.3182, 0.3937, 0.3485, 0.3412, 0.3182, 0.3412, 0.3333, 0.3674, 0.3333, 0.3674, 0.3182, 0.3412, 0.303, 0.3674, 0.3182, 0.3412, 0.2879, 0.3412, 0.303, 0.3674, 0.3485, 0.3412, 0.3333, 0.3149, 0.3182, 0.3412, 0.3333, 0.3149, 0.303, 0.3149, 0.3182, 0.3412, 0.3182, 0.3412, 0.303, 0.3149, 0.2879, 0.3412, 0.303, 0.3149, 0.2727, 0.3149, 0.2879, 0.3412, 0.3485, 0.3937, 0.3333, 0.3674, 0.3182, 0.3937, 0.3788, 0.3937, 0.3636, 0.3674, 0.3485, 0.3937, 0.3485, 0.3937, 0.3636, 0.3674, 0.3333, 0.3674, 0.3636, 0.3674, 0.3485, 0.3412, 0.3333, 0.3674, 0.3788, 0.3937, 0.3939, 0.3674, 0.3636, 0.3674, 0.3939, 0.3674, 0.3788, 0.3412, 0.3636, 0.3674, 0.3636, 0.3674, 0.3788, 0.3412, 0.3485, 0.3412, 0.3788, 0.3412, 0.3636, 0.3149, 0.3485, 0.3412, 0.3788, 0.4461, 0.3485, 0.4461, 0.3636, 0.4724, 0.3939, 0.4199, 0.3636, 0.4199, 0.3788, 0.4461, 0.3788, 0.4461, 0.3636, 0.4199, 0.3485, 0.4461, 0.3636, 0.4199, 0.3333, 0.4199, 0.3485, 0.4461, 0.3939, 0.4199, 0.3788, 0.3937, 0.3636, 0.4199, 0.3788, 0.3937, 0.3485, 0.3937, 0.3636, 0.4199, 0.3636, 0.4199, 0.3485, 0.3937, 0.3333, 0.4199, 0.3485, 0.3937, 0.3182, 0.3937, 0.3333, 0.4199, 0.5152, 0.3674, 0.4848, 0.3674, 0.5, 0.3937, 0.5303, 0.3412, 0.5, 0.3412, 0.5152, 0.3674, 0.5152, 0.3674, 0.5, 0.3412, 0.4848, 0.3674, 0.5, 0.3412, 0.4697, 0.3412, 0.4848, 0.3674, 0.5303, 0.3412, 0.5152, 0.3149, 0.5, 0.3412, 0.5152, 0.3149, 0.4848, 0.3149, 0.5, 0.3412, 0.5, 0.3412, 0.4848, 0.3149, 0.4697, 0.3412, 0.4848, 0.3149, 0.4545, 0.3149, 0.4697, 0.3412, 0.5303, 0.3937, 0.5152, 0.3674, 0.5, 0.3937, 0.5606, 0.3937, 0.5455, 0.3674, 0.5303, 0.3937, 0.5303, 0.3937, 0.5455, 0.3674, 0.5152, 0.3674, 0.5455, 0.3674, 0.5303, 0.3412, 0.5152, 0.3674, 0.5606, 0.3937, 0.5758, 0.3674, 0.5455, 0.3674, 0.5758, 0.3674, 0.5606, 0.3412, 0.5455, 0.3674, 0.5455, 0.3674, 0.5606, 0.3412, 0.5303, 0.3412, 0.5606, 0.3412, 0.5455, 0.3149, 0.5303, 0.3412, 0.5606, 0.4461, 0.5303, 0.4461, 0.5455, 0.4724, 0.5758, 0.4199, 0.5455, 0.4199, 0.5606, 0.4461, 0.5606, 0.4461, 0.5455, 0.4199, 0.5303, 0.4461, 0.5455, 0.4199, 0.5152, 0.4199, 0.5303, 0.4461, 0.5758, 0.4199, 0.5606, 0.3937, 0.5455, 0.4199, 0.5606, 0.3937, 0.5303, 0.3937, 0.5455, 0.4199, 0.5455, 0.4199, 0.5303, 0.3937, 0.5152, 0.4199, 0.5303, 0.3937, 0.5, 0.3937, 0.5152, 0.4199, 0.6061, 0.3674, 0.5758, 0.3674, 0.5909, 0.3937, 0.6212, 0.3412, 0.5909, 0.3412, 0.6061, 0.3674, 0.6061, 0.3674, 0.5909, 0.3412, 0.5758, 0.3674, 0.5909, 0.3412, 0.5606, 0.3412, 0.5758, 0.3674, 0.6212, 0.3412, 0.6061, 0.3149, 0.5909, 0.3412, 0.6061, 0.3149, 0.5758, 0.3149, 0.5909, 0.3412, 0.5909, 0.3412, 0.5758, 0.3149, 0.5606, 0.3412, 0.5758, 0.3149, 0.5455, 0.3149, 0.5606, 0.3412, 0.4242, 0.3674, 0.3939, 0.3674, 0.4091, 0.3937, 0.4394, 0.3412, 0.4091, 0.3412, 0.4242, 0.3674, 0.4242, 0.3674, 0.4091, 0.3412, 0.3939, 0.3674, 0.4091, 0.3412, 0.3788, 0.3412, 0.3939, 0.3674, 0.4394, 0.3412, 0.4242, 0.3149, 0.4091, 0.3412, 0.4242, 0.3149, 0.3939, 0.3149, 0.4091, 0.3412, 0.4091, 0.3412, 0.3939, 0.3149, 0.3788, 0.3412, 0.3939, 0.3149, 0.3636, 0.3149, 0.3788, 0.3412, 0.2424, 0.3674, 0.2121, 0.3674, 0.2273, 0.3937, 0.2576, 0.3412, 0.2273, 0.3412, 0.2424, 0.3674, 0.2424, 0.3674, 0.2273, 0.3412, 0.2121, 0.3674, 0.2273, 0.3412, 0.197, 0.3412, 0.2121, 0.3674, 0.2576, 0.3412, 0.2424, 0.3149, 0.2273, 0.3412, 0.2424, 0.3149, 0.2121, 0.3149, 0.2273, 0.3412, 0.2273, 0.3412, 0.2121, 0.3149, 0.197, 0.3412, 0.2121, 0.3149, 0.1818, 0.3149, 0.197, 0.3412, 0.9697, 0.3674, 0.9394, 0.3674, 0.9545, 0.3937, 0.9848, 0.3412, 0.9545, 0.3412, 0.9697, 0.3674, 0.9697, 0.3674, 0.9545, 0.3412, 0.9394, 0.3674, 0.9545, 0.3412, 0.9242, 0.3412, 0.9394, 0.3674, 0.9848, 0.3412, 0.9697, 0.3149, 0.9545, 0.3412, 0.9697, 0.3149, 0.9394, 0.3149, 0.9545, 0.3412, 0.9545, 0.3412, 0.9394, 0.3149, 0.9242, 0.3412, 0.9394, 0.3149, 0.9091, 0.3149, 0.9242, 0.3412, 0.7879, 0.3674, 0.7576, 0.3674, 0.7727, 0.3937, 0.803, 0.3412, 0.7727, 0.3412, 0.7879, 0.3674, 0.7879, 0.3674, 0.7727, 0.3412, 0.7576, 0.3674, 0.7727, 0.3412, 0.7424, 0.3412, 0.7576, 0.3674, 0.803, 0.3412, 0.7879, 0.3149, 0.7727, 0.3412, 0.7879, 0.3149, 0.7576, 0.3149, 0.7727, 0.3412, 0.7727, 0.3412, 0.7576, 0.3149, 0.7424, 0.3412, 0.7576, 0.3149, 0.7273, 0.3149, 0.7424, 0.3412, 0.5758, 0.2099, 0.5606, 0.2362, 0.5909, 0.2362, 0.5606, 0.1837, 0.5455, 0.2099, 0.5758, 0.2099, 0.5758, 0.2099, 0.5455, 0.2099, 0.5606, 0.2362, 0.5455, 0.2099, 0.5303, 0.2362, 0.5606, 0.2362, 0.5606, 0.1837, 0.5303, 0.1837, 0.5455, 0.2099, 0.5303, 0.1837, 0.5152, 0.2099, 0.5455, 0.2099, 0.5455, 0.2099, 0.5152, 0.2099, 0.5303, 0.2362, 0.5152, 0.2099, 0.5, 0.2362, 0.5303, 0.2362, 0.3939, 0.2099, 0.3788, 0.2362, 0.4091, 0.2362, 0.3788, 0.1837, 0.3636, 0.2099, 0.3939, 0.2099, 0.3939, 0.2099, 0.3636, 0.2099, 0.3788, 0.2362, 0.3636, 0.2099, 0.3485, 0.2362, 0.3788, 0.2362, 0.3788, 0.1837, 0.3485, 0.1837, 0.3636, 0.2099, 0.3485, 0.1837, 0.3333, 0.2099, 0.3636, 0.2099, 0.3636, 0.2099, 0.3333, 0.2099, 0.3485, 0.2362, 0.3333, 0.2099, 0.3182, 0.2362, 0.3485, 0.2362, 0.2121, 0.2099, 0.197, 0.2362, 0.2273, 0.2362, 0.197, 0.1837, 0.1818, 0.2099, 0.2121, 0.2099, 0.2121, 0.2099, 0.1818, 0.2099, 0.197, 0.2362, 0.1818, 0.2099, 0.1667, 0.2362, 0.197, 0.2362, 0.197, 0.1837, 0.1667, 0.1837, 0.1818, 0.2099, 0.1667, 0.1837, 0.1515, 0.2099, 0.1818, 0.2099, 0.1818, 0.2099, 0.1515, 0.2099, 0.1667, 0.2362, 0.1515, 0.2099, 0.1364, 0.2362, 0.1667, 0.2362, 0.9394, 0.2099, 0.9242, 0.2362, 0.9545, 0.2362, 0.9242, 0.1837, 0.9091, 0.2099, 0.9394, 0.2099, 0.9394, 0.2099, 0.9091, 0.2099, 0.9242, 0.2362, 0.9091, 0.2099, 0.8939, 0.2362, 0.9242, 0.2362, 0.9242, 0.1837, 0.8939, 0.1837, 0.9091, 0.2099, 0.8939, 0.1837, 0.8788, 0.2099, 0.9091, 0.2099, 0.9091, 0.2099, 0.8788, 0.2099, 0.8939, 0.2362, 0.8788, 0.2099, 0.8636, 0.2362, 0.8939, 0.2362, 0.7576, 0.2099, 0.7424, 0.2362, 0.7727, 0.2362, 0.7424, 0.1837, 0.7273, 0.2099, 0.7576, 0.2099, 0.7576, 0.2099, 0.7273, 0.2099, 0.7424, 0.2362, 0.7273, 0.2099, 0.7121, 0.2362, 0.7424, 0.2362, 0.7424, 0.1837, 0.7121, 0.1837, 0.7273, 0.2099, 0.7121, 0.1837, 0.697, 0.2099, 0.7273, 0.2099, 0.7273, 0.2099, 0.697, 0.2099, 0.7121, 0.2362, 0.697, 0.2099, 0.6818, 0.2362, 0.7121, 0.2362, 0.5152, 0.2099, 0.4848, 0.2099, 0.5, 0.2362, 0.5303, 0.1837, 0.5, 0.1837, 0.5152, 0.2099, 0.5152, 0.2099, 0.5, 0.1837, 0.4848, 0.2099, 0.5, 0.1837, 0.4697, 0.1837, 0.4848, 0.2099, 0.5303, 0.1837, 0.5152, 0.1575, 0.5, 0.1837, 0.5152, 0.1575, 0.4848, 0.1575, 0.5, 0.1837, 0.5, 0.1837, 0.4848, 0.1575, 0.4697, 0.1837, 0.4848, 0.1575, 0.4545, 0.1575, 0.4697, 0.1837, 0.3333, 0.2099, 0.303, 0.2099, 0.3182, 0.2362, 0.3485, 0.1837, 0.3182, 0.1837, 0.3333, 0.2099, 0.3333, 0.2099, 0.3182, 0.1837, 0.303, 0.2099, 0.3182, 0.1837, 0.2879, 0.1837, 0.303, 0.2099, 0.3485, 0.1837, 0.3333, 0.1575, 0.3182, 0.1837, 0.3333, 0.1575, 0.303, 0.1575, 0.3182, 0.1837, 0.3182, 0.1837, 0.303, 0.1575, 0.2879, 0.1837, 0.303, 0.1575, 0.2727, 0.1575, 0.2879, 0.1837, 0.1515, 0.2099, 0.1212, 0.2099, 0.1364, 0.2362, 0.1667, 0.1837, 0.1364, 0.1837, 0.1515, 0.2099, 0.1515, 0.2099, 0.1364, 0.1837, 0.1212, 0.2099, 0.1364, 0.1837, 0.1061, 0.1837, 0.1212, 0.2099, 0.1667, 0.1837, 0.1515, 0.1575, 0.1364, 0.1837, 0.1515, 0.1575, 0.1212, 0.1575, 0.1364, 0.1837, 0.1364, 0.1837, 0.1212, 0.1575, 0.1061, 0.1837, 0.1212, 0.1575, 0.09091, 0.1575, 0.1061, 0.1837, 0.8788, 0.2099, 0.8485, 0.2099, 0.8636, 0.2362, 0.8939, 0.1837, 0.8636, 0.1837, 0.8788, 0.2099, 0.8788, 0.2099, 0.8636, 0.1837, 0.8485, 0.2099, 0.8636, 0.1837, 0.8333, 0.1837, 0.8485, 0.2099, 0.8939, 0.1837, 0.8788, 0.1575, 0.8636, 0.1837, 0.8788, 0.1575, 0.8485, 0.1575, 0.8636, 0.1837, 0.8636, 0.1837, 0.8485, 0.1575, 0.8333, 0.1837, 0.8485, 0.1575, 0.8182, 0.1575, 0.8333, 0.1837, 0.697, 0.2099, 0.6667, 0.2099, 0.6818, 0.2362, 0.7121, 0.1837, 0.6818, 0.1837, 0.697, 0.2099, 0.697, 0.2099, 0.6818, 0.1837, 0.6667, 0.2099, 0.6818, 0.1837, 0.6515, 0.1837, 0.6667, 0.2099, 0.7121, 0.1837, 0.697, 0.1575, 0.6818, 0.1837, 0.697, 0.1575, 0.6667, 0.1575, 0.6818, 0.1837, 0.6818, 0.1837, 0.6667, 0.1575, 0.6515, 0.1837, 0.6667, 0.1575, 0.6364, 0.1575, 0.6515, 0.1837, 0.4848, 0.05249, 0.4697, 0.07873, 0.5, 0.07873, 0.4697, 0.02624, 0.4545, 0.05249, 0.4848, 0.05249, 0.4848, 0.05249, 0.4545, 0.05249, 0.4697, 0.07873, 0.4545, 0.05249, 0.4394, 0.07873, 0.4697, 0.07873, 0.4697, 0.02624, 0.4394, 0.02624, 0.4545, 0.05249, 0.4394, 0.02624, 0.4242, 0.05249, 0.4545, 0.05249, 0.4545, 0.05249, 0.4242, 0.05249, 0.4394, 0.07873, 0.4242, 0.05249, 0.4091, 0.07873, 0.4394, 0.07873, 0.303, 0.05249, 0.2879, 0.07873, 0.3182, 0.07873, 0.2879, 0.02624, 0.2727, 0.05249, 0.303, 0.05249, 0.303, 0.05249, 0.2727, 0.05249, 0.2879, 0.07873, 0.2727, 0.05249, 0.2576, 0.07873, 0.2879, 0.07873, 0.2879, 0.02624, 0.2576, 0.02624, 0.2727, 0.05249, 0.2576, 0.02624, 0.2424, 0.05249, 0.2727, 0.05249, 0.2727, 0.05249, 0.2424, 0.05249, 0.2576, 0.07873, 0.2424, 0.05249, 0.2273, 0.07873, 0.2576, 0.07873, 0.1212, 0.05249, 0.1061, 0.07873, 0.1364, 0.07873, 0.1061, 0.02624, 0.09091, 0.05249, 0.1212, 0.05249, 0.1212, 0.05249, 0.09091, 0.05249, 0.1061, 0.07873, 0.09091, 0.05249, 0.07576, 0.07873, 0.1061, 0.07873, 0.1061, 0.02624, 0.07576, 0.02624, 0.09091, 0.05249, 0.07576, 0.02624, 0.06061, 0.05249, 0.09091, 0.05249, 0.09091, 0.05249, 0.06061, 0.05249, 0.07576, 0.07873, 0.06061, 0.05249, 0.04545, 0.07873, 0.07576, 0.07873, 0.6667, 0.1575, 0.6515, 0.1312, 0.6364, 0.1575, 0.697, 0.1575, 0.6818, 0.1312, 0.6667, 0.1575, 0.6667, 0.1575, 0.6818, 0.1312, 0.6515, 0.1312, 0.6818, 0.1312, 0.6667, 0.105, 0.6515, 0.1312, 0.697, 0.1575, 0.7121, 0.1312, 0.6818, 0.1312, 0.7121, 0.1312, 0.697, 0.105, 0.6818, 0.1312, 0.6818, 0.1312, 0.697, 0.105, 0.6667, 0.105, 0.697, 0.105, 0.6818, 0.07873, 0.6667, 0.105, 0.8485, 0.05249, 0.8333, 0.07873, 0.8636, 0.07873, 0.8333, 0.02624, 0.8182, 0.05249, 0.8485, 0.05249, 0.8485, 0.05249, 0.8182, 0.05249, 0.8333, 0.07873, 0.8182, 0.05249, 0.803, 0.07873, 0.8333, 0.07873, 0.8333, 0.02624, 0.803, 0.02624, 0.8182, 0.05249, 0.803, 0.02624, 0.7879, 0.05249, 0.8182, 0.05249, 0.8182, 0.05249, 0.7879, 0.05249, 0.803, 0.07873, 0.7879, 0.05249, 0.7727, 0.07873, 0.803, 0.07873])
me_icosphere.use_remesh_fix_poles = True
me_icosphere.use_remesh_preserve_attributes = False
me_icosphere.use_mirror_vertex_groups = False
me_icosphere.update()

# ---- objects
ob_icosphere = bpy.data.objects.new('Icosphere', me_icosphere)

# ---- transforms, parenting, visibility, modifiers, constraints
ob_icosphere.location = (0.0, 0.0, 0.0)
ob_icosphere.lineart.crease_threshold = 0.0
_m = ob_icosphere.modifiers.new('Auto Smooth', 'NODES')
_m.node_group = ng_auto_smooth
_gi = [s.identifier for s in ng_auto_smooth.interface.items_tree if s.item_type == 'SOCKET' and s.in_out == 'INPUT']
_m[_gi[1]] = 3.142  # Angle

# ---- collection membership
col_collection.objects.link(ob_icosphere)

# ---- scene / render settings (as saved in the file)
scene.frame_start = 1; scene.frame_end = 250; scene.frame_set(1)
scene.render.engine = 'BLENDER_EEVEE_NEXT'
scene.cycles.use_denoising = False
scene.cycles.samples = 128
scene.cycles.sampling_pattern = 'TABULATED_SOBOL'
scene.cycles.use_adaptive_sampling = False
scene.cycles.use_light_tree = False
scene.view_settings.view_transform = 'Filmic'
bpy.context.view_layer.update()

# ---- added for rendering (the .blend has no active camera and no usable light): camera, sun
cam_auto = bpy.data.cameras.new('AutoCamera')
cam_auto.lens = 50.0
cam_auto.sensor_width = 36.0
cam_auto.clip_end = 1000.0
ob_auto_camera = bpy.data.objects.new('AutoCamera', cam_auto)
scene.collection.objects.link(ob_auto_camera)
ob_auto_camera.location = (3.29976, -3.97085, 2.60221)
ob_auto_camera.rotation_euler = (1.09748, -7.21219e-08, 0.694738)
scene.camera = ob_auto_camera
light_auto_sun = bpy.data.lights.new('AutoSun', 'SUN')
light_auto_sun.energy = 3.0
light_auto_sun.angle = 0.0523599
ob_auto_sun = bpy.data.objects.new('AutoSun', light_auto_sun)
scene.collection.objects.link(ob_auto_sun)
ob_auto_sun.rotation_euler = (0.872665, 0.174533, 0.523599)
bpy.context.view_layer.update()
